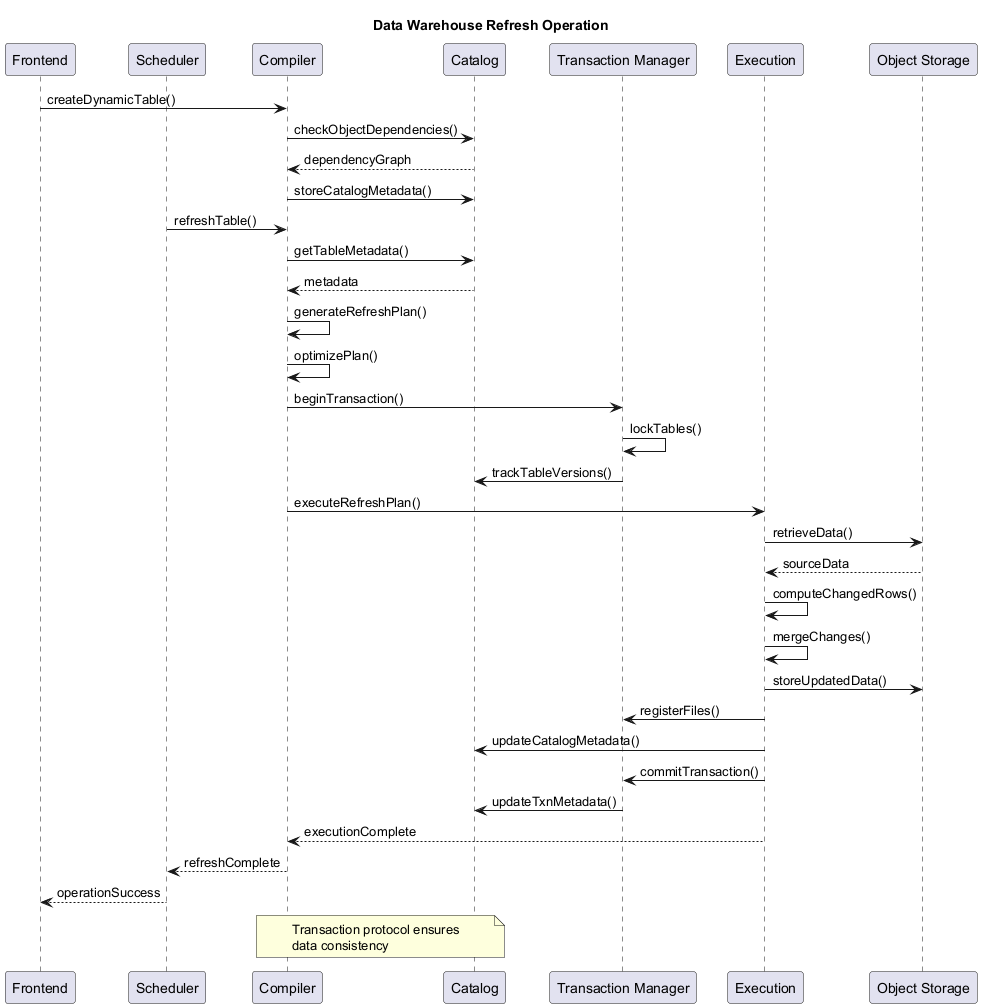

The diagram above was rendered by PlantUML. Its source (embedded in the PNG):
@startuml
title Data Warehouse Refresh Operation

participant "Frontend" as FE
participant "Scheduler" as SC
participant "Compiler" as CP
participant "Catalog" as CA
participant "Transaction Manager" as TM
participant "Execution" as EX
participant "Object Storage" as OS

FE -> CP: createDynamicTable()
CP -> CA: checkObjectDependencies()
CA --> CP: dependencyGraph
CP -> CA: storeCatalogMetadata()

SC -> CP: refreshTable()
CP -> CA: getTableMetadata()
CA --> CP: metadata
CP -> CP: generateRefreshPlan()
CP -> CP: optimizePlan()

CP -> TM: beginTransaction()
TM -> TM: lockTables()
TM -> CA: trackTableVersions()

CP -> EX: executeRefreshPlan()
EX -> OS: retrieveData()
OS --> EX: sourceData
EX -> EX: computeChangedRows()
EX -> EX: mergeChanges()
EX -> OS: storeUpdatedData()
EX -> TM: registerFiles()

EX -> CA: updateCatalogMetadata()
EX -> TM: commitTransaction()
TM -> CA: updateTxnMetadata()

EX --> CP: executionComplete
CP --> SC: refreshComplete
SC --> FE: operationSuccess

note over CP, CA
  Transaction protocol ensures
  data consistency
end note
@enduml